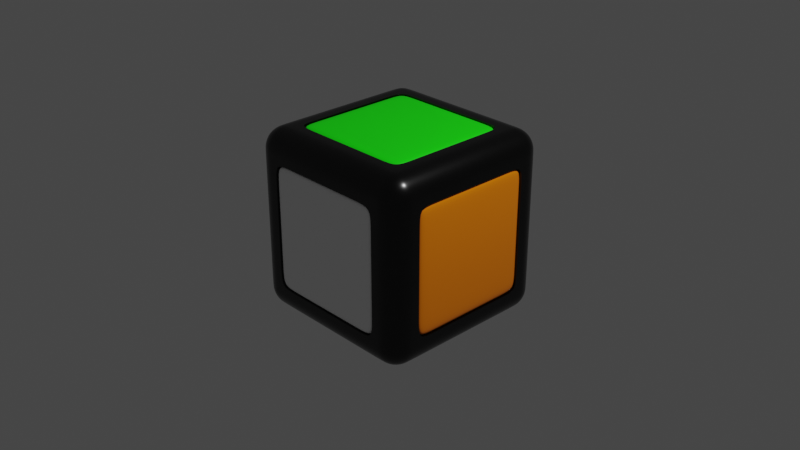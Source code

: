 # Source: gowc.blend  (saved by Blender 2.92.15; exported with 4.5.12 LTS)
import bpy
from mathutils import Matrix  # noqa: F401  (used for matrix-valued properties, if any)

bpy.ops.wm.read_factory_settings(use_empty=True)
scene = bpy.context.scene
scene.name = 'Scene'

# ---- collections
col_collection = bpy.data.collections.new('Collection'); scene.collection.children.link(col_collection)

# ---- materials (node trees are filled in below, after node groups)
mat_black = bpy.data.materials.new('black')
mat_black.alpha_threshold = 0.0
mat_black.use_transparent_shadow = False
mat_black.line_color = (0.0, 0.0, 0.0, 1.0)
mat_orange = bpy.data.materials.new('orange')
mat_orange.alpha_threshold = 0.0
mat_orange.use_transparent_shadow = False
mat_orange.line_color = (0.0, 0.0, 0.0, 1.0)
mat_white = bpy.data.materials.new('white')
mat_white.use_transparent_shadow = False
mat_green = bpy.data.materials.new('green')
mat_green.use_transparent_shadow = False

# ---- material node trees
mat_black.use_nodes = True; mat_black.node_tree.nodes.clear()
_N = mat_black.node_tree.nodes; _L = mat_black.node_tree.links
n0 = _N.new('ShaderNodeOutputMaterial'); n0.name = 'Material Output'; n0.location = (300, 300)
n1 = _N.new('ShaderNodeBsdfPrincipled'); n1.name = 'Principled BSDF'; n1.location = (10, 300)
n1.distribution = 'GGX'
n1.subsurface_method = 'BURLEY'
n1.inputs[0].default_value = (0.0, 0.0, 0.0, 1.0)
n1.inputs[2].default_value = 0.25
n1.inputs[3].default_value = 1.45
n1.inputs[27].default_value = (0.0, 0.0, 0.0, 1.0)
n1.inputs[28].default_value = 1.0
_L.new(n1.outputs[0], n0.inputs[0])
n0.is_active_output = True
mat_orange.use_nodes = True; mat_orange.node_tree.nodes.clear()
_N = mat_orange.node_tree.nodes; _L = mat_orange.node_tree.links
n0 = _N.new('ShaderNodeOutputMaterial'); n0.name = 'Material Output'; n0.location = (300, 300)
n1 = _N.new('ShaderNodeBsdfPrincipled'); n1.name = 'Principled BSDF'; n1.location = (10, 300)
n1.distribution = 'GGX'
n1.subsurface_method = 'BURLEY'
n1.inputs[0].default_value = (1.0, 0.2428, 0.0, 1.0)
n1.inputs[2].default_value = 0.25
n1.inputs[3].default_value = 1.45
n1.inputs[27].default_value = (0.0, 0.0, 0.0, 1.0)
n1.inputs[28].default_value = 1.0
_L.new(n1.outputs[0], n0.inputs[0])
n0.is_active_output = True
mat_white.use_nodes = True; mat_white.node_tree.nodes.clear()
_N = mat_white.node_tree.nodes; _L = mat_white.node_tree.links
n0 = _N.new('ShaderNodeBsdfPrincipled'); n0.name = 'Principled BSDF'; n0.location = (10, 300)
n0.distribution = 'GGX'
n0.subsurface_method = 'BURLEY'
n0.inputs[0].default_value = (1.0, 1.0, 1.0, 1.0)
n0.inputs[3].default_value = 1.45
n0.inputs[27].default_value = (0.0, 0.0, 0.0, 1.0)
n0.inputs[28].default_value = 1.0
n1 = _N.new('ShaderNodeOutputMaterial'); n1.name = 'Material Output'; n1.location = (300, 300)
_L.new(n0.outputs[0], n1.inputs[0])
n1.is_active_output = True
mat_green.use_nodes = True; mat_green.node_tree.nodes.clear()
_N = mat_green.node_tree.nodes; _L = mat_green.node_tree.links
n0 = _N.new('ShaderNodeBsdfPrincipled'); n0.name = 'Principled BSDF'; n0.location = (10, 300)
n0.distribution = 'GGX'
n0.subsurface_method = 'BURLEY'
n0.inputs[0].default_value = (0.004496, 1.0, 0.0, 1.0)
n0.inputs[3].default_value = 1.45
n0.inputs[27].default_value = (0.0, 0.0, 0.0, 1.0)
n0.inputs[28].default_value = 1.0
n1 = _N.new('ShaderNodeOutputMaterial'); n1.name = 'Material Output'; n1.location = (300, 300)
_L.new(n0.outputs[0], n1.inputs[0])
n1.is_active_output = True

# ---- world
world_world = bpy.data.worlds.new('World'); scene.world = world_world
world_world.use_nodes = True; world_world.node_tree.nodes.clear()
_N = world_world.node_tree.nodes; _L = world_world.node_tree.links
n0 = _N.new('ShaderNodeOutputWorld'); n0.name = 'World Output'; n0.location = (300, 300)
n1 = _N.new('ShaderNodeBackground'); n1.name = 'Background'; n1.location = (10, 300)
n1.inputs[0].default_value = (0.05088, 0.05088, 0.05088, 1.0)
_L.new(n1.outputs[0], n0.inputs[0])
n0.is_active_output = True
world_world.color = (0.05088, 0.05088, 0.05088)
world_world.use_sun_shadow = False
world_world.sun_shadow_jitter_overblur = 0.0

# ---- cameras
cam_camera = bpy.data.cameras.new('Camera')
cam_camera.clip_end = 100.0
cam_camera.ortho_scale = 7.314

# ---- lights
light_light = bpy.data.lights.new('Light', 'POINT')
light_light.transmission_factor = 0.0
light_light.energy = 1000.0
light_light.shadow_soft_size = 0.1
light_light.shadow_maximum_resolution = 0.006
light_light.use_absolute_resolution = True

# ---- meshes
me_cube = bpy.data.meshes.new('Cube')
me_cube.from_pydata([(-0.9658, -0.6886, 0.0), (-0.9658, 0.0, 0.6773), (-1.0, -0.6887, 0.6887), (-0.6887, -1.0, 0.6887), (-0.6887, -0.6887, 1.0), (-0.9964, -0.8056, 0.7647), (-0.9858, -0.8452, 0.7647), (-0.9685, -0.8824, 0.7647), (-0.945, -0.916, 0.7647), (-0.9964, -0.7647, 0.8056), (-0.9924, -0.807, 0.8065), (-0.9809, -0.8474, 0.8067), (-0.9635, -0.8835, 0.8065), (-0.9413, -0.9146, 0.8062), (-0.9858, -0.7647, 0.8452), (-0.981, -0.8072, 0.8472), (-0.9693, -0.8471, 0.8467), (-0.9528, -0.8811, 0.845), (-0.9328, -0.9093, 0.8434), (-0.9685, -0.7647, 0.8824), (-0.9634, -0.8068, 0.8836), (-0.9527, -0.8452, 0.8811), (-0.9386, -0.8769, 0.8768), (-0.922, -0.902, 0.8732), (-0.945, -0.7647, 0.916), (-0.9411, -0.8063, 0.9148), (-0.9327, -0.8435, 0.9094), (-0.922, -0.8732, 0.902), (-0.9103, -0.8954, 0.8954), (-0.7647, -0.9964, 0.8056), (-0.7647, -0.9858, 0.8452), (-0.7647, -0.9685, 0.8824), (-0.7647, -0.945, 0.916), (-0.8056, -0.9964, 0.7647), (-0.8065, -0.9924, 0.807), (-0.8067, -0.9809, 0.8474), (-0.8065, -0.9635, 0.8835), (-0.8062, -0.9413, 0.9146), (-0.8452, -0.9858, 0.7647), (-0.8472, -0.981, 0.8072), (-0.8467, -0.9693, 0.8471), (-0.845, -0.9528, 0.8811), (-0.8434, -0.9328, 0.9093), (-0.8824, -0.9685, 0.7647), (-0.8836, -0.9634, 0.8068), (-0.8811, -0.9527, 0.8452), (-0.8768, -0.9386, 0.8769), (-0.8732, -0.922, 0.902), (-0.916, -0.945, 0.7647), (-0.9148, -0.9411, 0.8063), (-0.9094, -0.9327, 0.8435), (-0.902, -0.922, 0.8732), (-0.8954, -0.9103, 0.8954), (-0.8056, -0.7647, 0.9964), (-0.8452, -0.7647, 0.9858), (-0.8824, -0.7647, 0.9685), (-0.916, -0.7647, 0.945), (-0.7647, -0.8056, 0.9964), (-0.807, -0.8065, 0.9924), (-0.8474, -0.8067, 0.9809), (-0.8835, -0.8065, 0.9635), (-0.9146, -0.8062, 0.9413), (-0.7647, -0.8452, 0.9858), (-0.8072, -0.8472, 0.981), (-0.8471, -0.8467, 0.9693), (-0.8811, -0.845, 0.9528), (-0.9093, -0.8434, 0.9328), (-0.7647, -0.8824, 0.9685), (-0.8068, -0.8836, 0.9634), (-0.8452, -0.8811, 0.9527), (-0.8769, -0.8768, 0.9386), (-0.902, -0.8732, 0.922), (-0.7647, -0.916, 0.945), (-0.8063, -0.9148, 0.9411), (-0.8435, -0.9094, 0.9327), (-0.8732, -0.902, 0.922), (-0.8954, -0.8954, 0.9103), (-1.0, 0.0, 0.6887), (-0.6887, 0.0, 1.0), (-0.9964, 0.0, 0.8056), (-0.9858, 0.0, 0.8452), (-0.9685, 0.0, 0.8824), (-0.945, 0.0, 0.916), (-0.916, 0.0, 0.945), (-0.8824, 0.0, 0.9685), (-0.8452, 0.0, 0.9858), (-0.8056, 0.0, 0.9964), (0.0, -0.6887, 1.0), (0.0, -1.0, 0.6887), (0.0, -0.8056, 0.9964), (0.0, -0.8452, 0.9858), (0.0, -0.8824, 0.9685), (0.0, -0.916, 0.945), (0.0, -0.945, 0.916), (0.0, -0.9685, 0.8824), (0.0, -0.9858, 0.8452), (0.0, -0.9964, 0.8056), (-0.6887, -1.0, 0.0), (-1.0, -0.6887, 0.0), (-0.8056, -0.9964, 0.0), (-0.8452, -0.9858, 0.0), (-0.8824, -0.9685, 0.0), (-0.916, -0.945, 0.0), (-0.945, -0.916, 0.0), (-0.9685, -0.8824, 0.0), (-0.9858, -0.8452, 0.0), (-0.9964, -0.8056, 0.0), (-0.7647, -1.0, 0.0), (-0.7647, -1.0, 0.7647), (-1.0, -0.7647, 0.7647), (-1.0, -0.7647, 0.0), (0.0, -0.7647, 1.0), (-0.7647, -0.7647, 1.0), (0.0, -1.0, 0.7647), (-0.7647, 0.0, 1.0), (-1.0, 0.0, 0.7647), (-0.6887, -1.0, 0.0), (-0.6887, -1.0, 0.6887), (-1.0, -0.6887, 0.6887), (-1.0, -0.6887, 0.0), (0.0, -0.6887, 1.0), (-0.6887, -0.6887, 1.0), (0.0, -1.0, 0.6887), (-0.6887, 0.0, 1.0), (-1.0, 0.0, 0.6887), (-1.0, -0.6887, 0.0), (-1.0, 0.0, 0.6887), (-0.6887, -1.0, 0.0), (0.0, -1.0, 0.6887), (0.0, -0.6887, 1.0), (-0.6887, 0.0, 1.0), (-0.6887, -1.0, 0.6887), (-1.0, -0.6887, 0.6887), (-0.6887, -0.6887, 1.0), (-0.6886, -0.9658, 0.0), (0.0, -0.9658, 0.6773), (0.0, -0.6773, 0.9658), (-0.6886, 0.0, 0.9658), (-0.6773, -0.9658, 0.6773), (-0.9658, -0.6773, 0.6773), (-0.6773, -0.6773, 0.9658), (-0.6773, -0.9658, 0.0), (-0.6886, -0.9658, 0.6886), (-0.9658, -0.6886, 0.6886), (-0.9658, -0.6773, 0.0), (0.0, -0.6886, 0.9658), (-0.6886, -0.6886, 0.9658), (0.0, -0.9658, 0.6886), (-0.6773, 0.0, 0.9658), (-0.9658, 0.0, 0.6886), (-1.0, 0.0, 0.0), (-1.0, -0.6773, 0.0), (-1.0, 0.0, 0.6773), (-0.6773, -1.0, 0.0), (0.0, -1.0, 0.0), (0.0, -1.0, 0.6773), (0.0, -0.6773, 1.0), (0.0, 0.0, 1.0), (-0.6773, 0.0, 1.0), (-0.6773, -1.0, 0.6773), (-1.0, -0.6773, 0.6773), (-0.6773, -0.6773, 1.0), (-0.7647, -1.0, 0.545), (-0.8056, -0.9964, 0.545), (-0.8452, -0.9858, 0.545), (-0.8824, -0.9685, 0.545), (-0.916, -0.945, 0.545), (-0.945, -0.916, 0.545), (-0.9685, -0.8824, 0.545), (-0.9858, -0.8452, 0.545), (-0.9964, -0.8056, 0.545), (-1.0, -0.7647, 0.545), (-0.6887, -1.0, 0.4908), (-1.0, -0.6887, 0.4908), (-0.6887, -1.0, 0.4908), (-1.0, -0.6887, 0.4908), (-0.6887, -1.0, 0.4908), (-1.0, -0.6887, 0.4908), (-0.6886, -0.9658, 0.4907), (-0.9658, -0.6886, 0.4907), (-0.6773, -0.9658, 0.4827), (-0.9658, -0.6773, 0.4827), (-1.0, 0.0, 0.4827), (0.0, -1.0, 0.4827), (-0.6773, -1.0, 0.4827), (-1.0, -0.6773, 0.4827), (-0.5649, -0.7647, 1.0), (-0.5649, -0.8056, 0.9964), (-0.5649, -0.8452, 0.9858), (-0.5649, -0.8824, 0.9685), (-0.5649, -0.916, 0.945), (-0.5649, -0.945, 0.916), (-0.5649, -0.9685, 0.8824), (-0.5649, -0.9858, 0.8452), (-0.5649, -0.9964, 0.8056), (-0.5649, -1.0, 0.7647), (-0.5088, -0.6887, 1.0), (-0.5088, -1.0, 0.6887), (-0.5088, -0.6887, 1.0), (-0.5088, -1.0, 0.6887), (-0.5088, -0.6887, 1.0), (-0.5088, -1.0, 0.6887), (-0.5087, -0.6886, 0.9658), (-0.5087, -0.9658, 0.6886), (-0.5003, -0.6773, 0.9658), (-0.5003, -0.9658, 0.6773), (-0.5003, -1.0, 0.0), (-0.5003, 0.0, 1.0), (-0.5003, -0.6773, 1.0), (-0.5003, -1.0, 0.6773), (-0.5003, -1.0, 0.4827), (-0.7647, -0.5477, 1.0), (-0.8056, -0.5477, 0.9964), (-0.8452, -0.5477, 0.9858), (-0.8824, -0.5477, 0.9685), (-0.916, -0.5477, 0.945), (-0.945, -0.5477, 0.916), (-0.9685, -0.5477, 0.8824), (-0.9858, -0.5477, 0.8452), (-0.9964, -0.5477, 0.8056), (-1.0, -0.5477, 0.7647), (-0.6887, -0.4933, 1.0), (-1.0, -0.4933, 0.6887), (-0.6887, -0.4933, 1.0), (-1.0, -0.4933, 0.6887), (-0.6887, -0.4933, 1.0), (-1.0, -0.4933, 0.6887), (-0.6886, -0.4932, 0.9658), (-0.9658, -0.4932, 0.6886), (-0.6773, -0.4851, 0.9658), (-0.9658, -0.4851, 0.6773), (-1.0, -0.4851, 0.0), (0.0, -0.4851, 1.0), (-0.6773, -0.4851, 1.0), (-1.0, -0.4851, 0.6773), (-1.0, -0.4851, 0.4827), (-0.5003, -0.4851, 1.0)], [], [(198, 120, 129, 200), (224, 124, 126, 226), (109, 5, 10, 9), (5, 6, 11, 10), (6, 7, 12, 11), (7, 8, 13, 12), (8, 48, 49, 13), (9, 10, 15, 14), (10, 11, 16, 15), (11, 12, 17, 16), (12, 13, 18, 17), (13, 49, 50, 18), (14, 15, 20, 19), (15, 16, 21, 20), (16, 17, 22, 21), (17, 18, 23, 22), (18, 50, 51, 23), (19, 20, 25, 24), (20, 21, 26, 25), (21, 22, 27, 26), (22, 23, 28, 27), (23, 51, 52, 28), (108, 29, 34, 33), (29, 30, 35, 34), (30, 31, 36, 35), (31, 32, 37, 36), (32, 72, 73, 37), (33, 34, 39, 38), (34, 35, 40, 39), (35, 36, 41, 40), (36, 37, 42, 41), (37, 73, 74, 42), (38, 39, 44, 43), (39, 40, 45, 44), (40, 41, 46, 45), (41, 42, 47, 46), (42, 74, 75, 47), (43, 44, 49, 48), (44, 45, 50, 49), (45, 46, 51, 50), (46, 47, 52, 51), (47, 75, 76, 52), (112, 53, 58, 57), (53, 54, 59, 58), (54, 55, 60, 59), (55, 56, 61, 60), (56, 24, 25, 61), (57, 58, 63, 62), (58, 59, 64, 63), (59, 60, 65, 64), (60, 61, 66, 65), (61, 25, 26, 66), (62, 63, 68, 67), (63, 64, 69, 68), (64, 65, 70, 69), (65, 66, 71, 70), (66, 26, 27, 71), (67, 68, 73, 72), (68, 69, 74, 73), (69, 70, 75, 74), (70, 71, 76, 75), (71, 27, 28, 76), (28, 52, 76), (162, 108, 33, 163), (163, 33, 38, 164), (164, 38, 43, 165), (165, 43, 48, 166), (166, 48, 8, 167), (167, 8, 7, 168), (168, 7, 6, 169), (169, 6, 5, 170), (170, 5, 109, 171), (186, 112, 57, 187), (187, 57, 62, 188), (188, 62, 67, 189), (189, 67, 72, 190), (190, 72, 32, 191), (191, 32, 31, 192), (192, 31, 30, 193), (193, 30, 29, 194), (194, 29, 108, 195), (211, 114, 86, 212), (212, 86, 85, 213), (213, 85, 84, 214), (214, 84, 83, 215), (215, 83, 82, 216), (216, 82, 81, 217), (217, 81, 80, 218), (218, 80, 79, 219), (219, 79, 115, 220), (175, 2, 132, 177), (172, 117, 108, 162), (173, 98, 110, 171), (196, 121, 112, 186), (197, 88, 113, 195), (221, 78, 114, 211), (222, 118, 109, 220), (174, 3, 117, 172), (175, 119, 98, 173), (198, 4, 121, 196), (199, 122, 88, 197), (223, 123, 78, 221), (224, 2, 118, 222), (226, 126, 149, 228), (177, 132, 143, 179), (225, 133, 146, 227), (199, 3, 131, 201), (174, 116, 127, 176), (223, 4, 133, 225), (204, 136, 156, 208), (230, 1, 152, 234), (181, 139, 160, 185), (200, 129, 145, 202), (201, 131, 142, 203), (176, 127, 134, 178), (180, 138, 142, 178), (181, 144, 0, 179), (204, 140, 146, 202), (205, 135, 147, 203), (229, 148, 137, 227), (230, 139, 143, 228), (236, 233, 161, 208), (210, 209, 159, 184), (235, 234, 152, 182), (205, 138, 159, 209), (180, 141, 153, 184), (229, 140, 161, 233), (138, 180, 184, 159), (231, 235, 182, 150), (206, 210, 184, 153), (139, 181, 179, 143), (141, 180, 178, 134), (131, 176, 178, 142), (144, 181, 185, 151), (3, 174, 176, 131), (125, 177, 179, 0), (2, 175, 173, 118), (116, 174, 172, 97), (118, 173, 171, 109), (97, 172, 162, 107), (119, 175, 177, 125), (106, 170, 171, 110), (105, 169, 170, 106), (104, 168, 169, 105), (103, 167, 168, 104), (102, 166, 167, 103), (101, 165, 166, 102), (100, 164, 165, 101), (99, 163, 164, 100), (107, 162, 163, 99), (154, 183, 210, 206), (135, 205, 209, 155), (183, 155, 209, 210), (232, 236, 208, 156), (138, 205, 203, 142), (136, 204, 202, 145), (128, 201, 203, 147), (133, 200, 202, 146), (140, 204, 208, 161), (122, 199, 201, 128), (3, 199, 197, 117), (120, 198, 196, 87), (117, 197, 195, 108), (87, 196, 186, 111), (96, 194, 195, 113), (95, 193, 194, 96), (94, 192, 193, 95), (93, 191, 192, 94), (92, 190, 191, 93), (91, 189, 190, 92), (90, 188, 189, 91), (89, 187, 188, 90), (111, 186, 187, 89), (4, 198, 200, 133), (157, 207, 236, 232), (151, 185, 235, 231), (148, 229, 233, 158), (185, 160, 234, 235), (207, 158, 233, 236), (1, 230, 228, 149), (140, 229, 227, 146), (139, 230, 234, 160), (123, 223, 225, 130), (130, 225, 227, 137), (132, 226, 228, 143), (124, 224, 222, 77), (4, 223, 221, 121), (77, 222, 220, 115), (121, 221, 211, 112), (9, 219, 220, 109), (14, 218, 219, 9), (19, 217, 218, 14), (24, 216, 217, 19), (56, 215, 216, 24), (55, 214, 215, 56), (54, 213, 214, 55), (53, 212, 213, 54), (112, 211, 212, 53), (2, 224, 226, 132)])
me_cube.polygons.foreach_set('use_smooth', [True] * 199)
me_cube.polygons.foreach_set('material_index', [0, 0, 0, 0, 0, 0, 0, 0, 0, 0, 0, 0, 0, 0, 0, 0, 0, 0, 0, 0, 0, 0, 0, 0, 0, 0, 0, 0, 0, 0, 0, 0, 0, 0, 0, 0, 0, 0, 0, 0, 0, 0, 0, 0, 0, 0, 0, 0, 0, 0, 0, 0, 0, 0, 0, 0, 0, 0, 0, 0, 0, 0, 0, 0, 0, 0, 0, 0, 0, 0, 0, 0, 0, 0, 0, 0, 0, 0, 0, 0, 0, 0, 0, 0, 0, 0, 0, 0, 0, 0, 0, 0, 0, 0, 0, 0, 0, 0, 0, 0, 0, 0, 0, 0, 0, 0, 0, 0, 0, 1, 2, 2, 0, 0, 0, 0, 0, 0, 0, 0, 0, 1, 3, 2, 3, 3, 1, 3, 2, 3, 0, 0, 0, 2, 0, 0, 0, 0, 0, 0, 0, 0, 0, 0, 0, 0, 0, 0, 0, 0, 3, 3, 3, 1, 0, 0, 0, 0, 1, 0, 0, 0, 0, 0, 0, 0, 0, 0, 0, 0, 0, 0, 0, 0, 1, 2, 1, 2, 1, 0, 0, 2, 0, 0, 0, 0, 0, 0, 0, 0, 0, 0, 0, 0, 0, 0, 0, 0, 0])
_uv = me_cube.uv_layers.new(name='UVMap')
_uv.uv.foreach_set('vector', [0.8136, 0.7111, 0.75, 0.7111, 0.75, 0.7111, 0.8136, 0.7111, 0.5861, 0.06334, 0.5861, 0.125, 0.5861, 0.125, 0.5861, 0.06334, 0.5956, 0.02941, 0.5956, 0.0243, 0.6008, 0.02413, 0.6007, 0.02941, 0.5956, 0.0243, 0.5956, 0.01935, 0.6008, 0.01908, 0.6008, 0.02413, 0.5956, 0.01935, 0.5956, 0.01471, 0.6008, 0.01457, 0.6008, 0.01908, 0.5956, 0.01471, 0.5956, 0.01051, 0.6008, 0.01067, 0.6008, 0.01457, 0.5956, 0.9931, 0.5956, 1.0, 0.6008, 1.0, 0.6008, 0.9927, 0.6007, 0.02941, 0.6008, 0.02413, 0.6059, 0.0241, 0.6056, 0.02941, 0.6008, 0.02413, 0.6008, 0.01908, 0.6058, 0.01911, 0.6059, 0.0241, 0.6008, 0.01908, 0.6008, 0.01457, 0.6056, 0.01486, 0.6058, 0.01911, 0.6008, 0.01457, 0.6008, 0.01067, 0.6054, 0.01134, 0.6056, 0.01486, 0.6008, 0.9927, 0.6008, 1.0, 0.6054, 1.0, 0.6054, 0.9916, 0.6056, 0.02941, 0.6059, 0.0241, 0.6104, 0.02415, 0.6103, 0.02941, 0.6059, 0.0241, 0.6058, 0.01911, 0.6101, 0.01934, 0.6104, 0.02415, 0.6058, 0.01911, 0.6056, 0.01486, 0.6096, 0.01539, 0.6101, 0.01934, 0.6056, 0.01486, 0.6054, 0.01134, 0.6091, 0.01225, 0.6096, 0.01539, 0.6054, 0.9916, 0.6054, 1.0, 0.6092, 1.0, 0.6091, 0.9903, 0.6103, 0.02941, 0.6104, 0.02415, 0.6144, 0.02421, 0.6145, 0.02941, 0.6104, 0.02415, 0.6101, 0.01934, 0.6137, 0.01957, 0.6144, 0.02421, 0.6101, 0.01934, 0.6096, 0.01539, 0.6128, 0.01585, 0.6137, 0.01957, 0.6096, 0.01539, 0.6091, 0.01225, 0.6119, 0.01308, 0.6128, 0.01585, 0.6091, 0.9903, 0.6092, 1.0, 0.6119, 1.0, 0.6119, 0.9888, 0.5956, 0.9706, 0.6007, 0.9706, 0.6009, 0.9758, 0.5956, 0.9757, 0.6007, 0.9706, 0.6056, 0.9706, 0.6059, 0.9758, 0.6009, 0.9758, 0.6056, 0.9706, 0.6103, 0.9706, 0.6104, 0.9758, 0.6059, 0.9758, 0.6103, 0.9706, 0.6145, 0.9706, 0.6143, 0.9758, 0.6104, 0.9758, 0.8456, 0.7431, 0.8456, 0.75, 0.8508, 0.75, 0.8508, 0.7427, 0.5956, 0.9757, 0.6009, 0.9758, 0.6009, 0.9809, 0.5956, 0.9806, 0.6009, 0.9758, 0.6059, 0.9758, 0.6059, 0.9808, 0.6009, 0.9809, 0.6059, 0.9758, 0.6104, 0.9758, 0.6101, 0.9806, 0.6059, 0.9808, 0.6104, 0.9758, 0.6143, 0.9758, 0.6137, 0.9804, 0.6101, 0.9806, 0.8508, 0.7427, 0.8508, 0.75, 0.8554, 0.75, 0.8554, 0.7416, 0.5956, 0.9806, 0.6009, 0.9809, 0.6009, 0.9854, 0.5956, 0.9853, 0.6009, 0.9809, 0.6059, 0.9808, 0.6057, 0.9851, 0.6009, 0.9854, 0.6059, 0.9808, 0.6101, 0.9806, 0.6096, 0.9846, 0.6057, 0.9851, 0.6101, 0.9806, 0.6137, 0.9804, 0.6128, 0.9841, 0.6096, 0.9846, 0.8554, 0.7416, 0.8554, 0.75, 0.8592, 0.75, 0.8591, 0.7403, 0.5956, 0.9853, 0.6009, 0.9854, 0.6008, 0.9894, 0.5956, 0.9895, 0.6009, 0.9854, 0.6057, 0.9851, 0.6054, 0.9887, 0.6008, 0.9894, 0.6057, 0.9851, 0.6096, 0.9846, 0.6092, 0.9878, 0.6054, 0.9887, 0.6096, 0.9846, 0.6128, 0.9841, 0.6119, 0.9869, 0.6092, 0.9878, 0.8591, 0.7403, 0.8592, 0.75, 0.8619, 0.75, 0.8619, 0.7388, 0.8456, 0.7206, 0.8507, 0.7206, 0.8509, 0.7258, 0.8456, 0.7257, 0.8507, 0.7206, 0.8556, 0.7206, 0.8559, 0.7258, 0.8509, 0.7258, 0.8556, 0.7206, 0.8603, 0.7206, 0.8604, 0.7258, 0.8559, 0.7258, 0.8603, 0.7206, 0.8645, 0.7206, 0.8643, 0.7258, 0.8604, 0.7258, 0.8645, 0.7206, 0.875, 0.7206, 0.875, 0.7258, 0.8643, 0.7258, 0.8456, 0.7257, 0.8509, 0.7258, 0.8509, 0.7309, 0.8456, 0.7306, 0.8509, 0.7258, 0.8559, 0.7258, 0.8559, 0.7308, 0.8509, 0.7309, 0.8559, 0.7258, 0.8604, 0.7258, 0.8601, 0.7306, 0.8559, 0.7308, 0.8604, 0.7258, 0.8643, 0.7258, 0.8637, 0.7304, 0.8601, 0.7306, 0.8643, 0.7258, 0.875, 0.7258, 0.875, 0.7304, 0.8637, 0.7304, 0.8456, 0.7306, 0.8509, 0.7309, 0.8509, 0.7354, 0.8456, 0.7353, 0.8509, 0.7309, 0.8559, 0.7308, 0.8557, 0.7351, 0.8509, 0.7354, 0.8559, 0.7308, 0.8601, 0.7306, 0.8596, 0.7346, 0.8557, 0.7351, 0.8601, 0.7306, 0.8637, 0.7304, 0.8628, 0.7341, 0.8596, 0.7346, 0.8637, 0.7304, 0.875, 0.7304, 0.875, 0.7342, 0.8628, 0.7341, 0.8456, 0.7353, 0.8509, 0.7354, 0.8508, 0.7394, 0.8456, 0.7395, 0.8509, 0.7354, 0.8557, 0.7351, 0.8554, 0.7387, 0.8508, 0.7394, 0.8557, 0.7351, 0.8596, 0.7346, 0.8592, 0.7378, 0.8554, 0.7387, 0.8596, 0.7346, 0.8628, 0.7341, 0.8619, 0.7369, 0.8592, 0.7378, 0.8628, 0.7341, 0.875, 0.7342, 0.875, 0.7369, 0.8619, 0.7369, 0.6119, 0.9888, 0.6119, 1.0, 0.625, 0.9869, 0.5681, 0.9706, 0.5956, 0.9706, 0.5956, 0.9757, 0.5681, 0.9757, 0.5681, 0.9757, 0.5956, 0.9757, 0.5956, 0.9806, 0.5681, 0.9806, 0.5681, 0.9806, 0.5956, 0.9806, 0.5956, 0.9853, 0.5681, 0.9853, 0.5681, 0.9853, 0.5956, 0.9853, 0.5956, 0.9895, 0.5681, 0.9895, 0.5681, 0.9895, 0.5956, 0.9895, 0.5956, 1.0, 0.5681, 1.0, 0.5681, 0.01051, 0.5956, 0.01051, 0.5956, 0.01471, 0.5681, 0.01471, 0.5681, 0.01471, 0.5956, 0.01471, 0.5956, 0.01935, 0.5681, 0.01935, 0.5681, 0.01935, 0.5956, 0.01935, 0.5956, 0.0243, 0.5681, 0.0243, 0.5681, 0.0243, 0.5956, 0.0243, 0.5956, 0.02941, 0.5681, 0.02941, 0.8206, 0.7206, 0.8456, 0.7206, 0.8456, 0.7257, 0.8206, 0.7257, 0.8206, 0.7257, 0.8456, 0.7257, 0.8456, 0.7306, 0.8206, 0.7306, 0.8206, 0.7306, 0.8456, 0.7306, 0.8456, 0.7353, 0.8206, 0.7353, 0.8206, 0.7353, 0.8456, 0.7353, 0.8456, 0.7395, 0.8206, 0.7395, 0.8206, 0.7395, 0.8456, 0.7395, 0.8456, 0.75, 0.8206, 0.75, 0.6145, 0.9456, 0.6145, 0.9706, 0.6103, 0.9706, 0.6103, 0.9456, 0.6103, 0.9456, 0.6103, 0.9706, 0.6056, 0.9706, 0.6056, 0.9456, 0.6056, 0.9456, 0.6056, 0.9706, 0.6007, 0.9706, 0.6007, 0.9456, 0.6007, 0.9456, 0.6007, 0.9706, 0.5956, 0.9706, 0.5956, 0.9456, 0.8456, 0.6935, 0.8456, 0.625, 0.8507, 0.625, 0.8507, 0.6935, 0.8507, 0.6935, 0.8507, 0.625, 0.8556, 0.625, 0.8556, 0.6935, 0.8556, 0.6935, 0.8556, 0.625, 0.8603, 0.625, 0.8603, 0.6935, 0.8603, 0.6935, 0.8603, 0.625, 0.8645, 0.625, 0.8645, 0.6935, 0.8645, 0.6935, 0.8645, 0.625, 0.875, 0.625, 0.875, 0.6935, 0.6145, 0.05654, 0.6145, 0.125, 0.6103, 0.125, 0.6103, 0.05654, 0.6103, 0.05654, 0.6103, 0.125, 0.6056, 0.125, 0.6056, 0.05654, 0.6056, 0.05654, 0.6056, 0.125, 0.6007, 0.125, 0.6007, 0.05654, 0.6007, 0.05654, 0.6007, 0.125, 0.5956, 0.125, 0.5956, 0.05654, 0.5614, 0.03891, 0.5861, 0.03891, 0.5861, 0.03891, 0.5614, 0.03891, 0.5614, 0.9611, 0.5861, 0.9611, 0.5956, 0.9706, 0.5681, 0.9706, 0.5614, 0.03891, 0.5, 0.03891, 0.5, 0.02941, 0.5681, 0.02941, 0.8136, 0.7111, 0.8361, 0.7111, 0.8456, 0.7206, 0.8206, 0.7206, 0.5861, 0.9386, 0.5861, 0.875, 0.5956, 0.875, 0.5956, 0.9456, 0.8361, 0.6867, 0.8361, 0.625, 0.8456, 0.625, 0.8456, 0.6935, 0.5861, 0.06334, 0.5861, 0.03891, 0.5956, 0.02941, 0.5956, 0.05654, 0.5614, 0.9611, 0.5861, 0.9611, 0.5861, 0.9611, 0.5614, 0.9611, 0.5614, 0.03891, 0.5, 0.03891, 0.5, 0.03891, 0.5614, 0.03891, 0.8136, 0.7111, 0.8361, 0.7111, 0.8361, 0.7111, 0.8136, 0.7111, 0.5861, 0.9386, 0.5861, 0.875, 0.5861, 0.875, 0.5861, 0.9386, 0.8361, 0.6867, 0.8361, 0.625, 0.8361, 0.625, 0.8361, 0.6867, 0.5861, 0.06334, 0.5861, 0.03891, 0.5861, 0.03891, 0.5861, 0.06334, 0.5861, 0.06334, 0.5861, 0.125, 0.5861, 0.125, 0.5861, 0.06334, 0.5614, 0.03891, 0.5861, 0.03891, 0.5861, 0.03891, 0.5614, 0.03891, 0.8361, 0.6867, 0.8361, 0.7111, 0.8361, 0.7111, 0.8361, 0.6867, 0.5861, 0.9386, 0.5861, 0.9611, 0.5861, 0.9611, 0.5861, 0.9386, 0.5614, 0.9611, 0.5, 0.9611, 0.5, 0.9611, 0.5614, 0.9611, 0.8361, 0.6867, 0.8361, 0.7111, 0.8361, 0.7111, 0.8361, 0.6867, 0.8126, 0.7097, 0.75, 0.7097, 0.75, 0.7097, 0.8126, 0.7097, 0.5847, 0.06435, 0.5847, 0.125, 0.5847, 0.125, 0.5847, 0.06435, 0.5604, 0.04032, 0.5847, 0.04032, 0.5847, 0.04032, 0.5604, 0.04032, 0.8136, 0.7111, 0.75, 0.7111, 0.75, 0.7111, 0.8136, 0.7111, 0.5861, 0.9386, 0.5861, 0.9611, 0.5861, 0.9611, 0.5861, 0.9386, 0.5614, 0.9611, 0.5, 0.9611, 0.5, 0.9611, 0.5614, 0.9611, 0.5604, 0.9597, 0.5847, 0.9597, 0.5861, 0.9611, 0.5614, 0.9611, 0.5604, 0.04032, 0.5, 0.04032, 0.5, 0.03891, 0.5614, 0.03891, 0.8126, 0.7097, 0.8347, 0.7097, 0.8361, 0.7111, 0.8136, 0.7111, 0.5847, 0.9376, 0.5847, 0.875, 0.5861, 0.875, 0.5861, 0.9386, 0.8347, 0.6857, 0.8347, 0.625, 0.8361, 0.625, 0.8361, 0.6867, 0.5847, 0.06435, 0.5847, 0.04032, 0.5861, 0.03891, 0.5861, 0.06334, 0.8126, 0.6857, 0.8347, 0.6857, 0.8347, 0.7097, 0.8126, 0.7097, 0.5604, 0.9376, 0.5847, 0.9376, 0.5847, 0.9597, 0.5604, 0.9597, 0.5604, 0.06435, 0.5847, 0.06435, 0.5847, 0.125, 0.5604, 0.125, 0.5847, 0.9376, 0.5847, 0.9597, 0.5847, 0.9597, 0.5847, 0.9376, 0.5604, 0.9597, 0.5, 0.9597, 0.5, 0.9597, 0.5604, 0.9597, 0.8347, 0.6857, 0.8347, 0.7097, 0.8347, 0.7097, 0.8347, 0.6857, 0.5847, 0.9597, 0.5604, 0.9597, 0.5604, 0.9597, 0.5847, 0.9597, 0.5, 0.06435, 0.5604, 0.06435, 0.5604, 0.125, 0.5, 0.125, 0.5, 0.9376, 0.5604, 0.9376, 0.5604, 0.9597, 0.5, 0.9597, 0.5847, 0.04032, 0.5604, 0.04032, 0.5614, 0.03891, 0.5861, 0.03891, 0.5, 0.9597, 0.5604, 0.9597, 0.5614, 0.9611, 0.5, 0.9611, 0.5861, 0.9611, 0.5614, 0.9611, 0.5614, 0.9611, 0.5861, 0.9611, 0.5, 0.04032, 0.5604, 0.04032, 0.5604, 0.04032, 0.5, 0.04032, 0.5861, 0.9611, 0.5614, 0.9611, 0.5614, 0.9611, 0.5861, 0.9611, 0.5, 0.03891, 0.5614, 0.03891, 0.5614, 0.03891, 0.5, 0.03891, 0.5861, 0.03891, 0.5614, 0.03891, 0.5614, 0.03891, 0.5861, 0.03891, 0.5, 0.9611, 0.5614, 0.9611, 0.5614, 0.9611, 0.5, 0.9611, 0.5861, 0.03891, 0.5614, 0.03891, 0.5681, 0.02941, 0.5956, 0.02941, 0.5, 0.9611, 0.5614, 0.9611, 0.5681, 0.9706, 0.5, 0.9706, 0.5, 0.03891, 0.5614, 0.03891, 0.5614, 0.03891, 0.5, 0.03891, 0.5, 0.0243, 0.5681, 0.0243, 0.5681, 0.02941, 0.5, 0.02941, 0.5, 0.01935, 0.5681, 0.01935, 0.5681, 0.0243, 0.5, 0.0243, 0.5, 0.01471, 0.5681, 0.01471, 0.5681, 0.01935, 0.5, 0.01935, 0.5, 0.01051, 0.5681, 0.01051, 0.5681, 0.01471, 0.5, 0.01471, 0.5, 0.9895, 0.5681, 0.9895, 0.5681, 1.0, 0.5, 1.0, 0.5, 0.9853, 0.5681, 0.9853, 0.5681, 0.9895, 0.5, 0.9895, 0.5, 0.9806, 0.5681, 0.9806, 0.5681, 0.9853, 0.5, 0.9853, 0.5, 0.9757, 0.5681, 0.9757, 0.5681, 0.9806, 0.5, 0.9806, 0.5, 0.9706, 0.5681, 0.9706, 0.5681, 0.9757, 0.5, 0.9757, 0.5, 0.875, 0.5604, 0.875, 0.5604, 0.9376, 0.5, 0.9376, 0.5847, 0.875, 0.5847, 0.9376, 0.5847, 0.9376, 0.5847, 0.875, 0.5604, 0.875, 0.5847, 0.875, 0.5847, 0.9376, 0.5604, 0.9376, 0.75, 0.6857, 0.8126, 0.6857, 0.8126, 0.7097, 0.75, 0.7097, 0.5847, 0.9597, 0.5847, 0.9376, 0.5861, 0.9386, 0.5861, 0.9611, 0.75, 0.7097, 0.8126, 0.7097, 0.8136, 0.7111, 0.75, 0.7111, 0.5861, 0.875, 0.5861, 0.9386, 0.5861, 0.9386, 0.5861, 0.875, 0.8361, 0.7111, 0.8136, 0.7111, 0.8136, 0.7111, 0.8361, 0.7111, 0.8347, 0.7097, 0.8126, 0.7097, 0.8126, 0.7097, 0.8347, 0.7097, 0.5861, 0.875, 0.5861, 0.9386, 0.5861, 0.9386, 0.5861, 0.875, 0.5861, 0.9611, 0.5861, 0.9386, 0.5861, 0.9386, 0.5861, 0.9611, 0.75, 0.7111, 0.8136, 0.7111, 0.8136, 0.7111, 0.75, 0.7111, 0.5861, 0.9611, 0.5861, 0.9386, 0.5956, 0.9456, 0.5956, 0.9706, 0.75, 0.7111, 0.8136, 0.7111, 0.8206, 0.7206, 0.75, 0.7206, 0.6007, 0.875, 0.6007, 0.9456, 0.5956, 0.9456, 0.5956, 0.875, 0.6056, 0.875, 0.6056, 0.9456, 0.6007, 0.9456, 0.6007, 0.875, 0.6103, 0.875, 0.6103, 0.9456, 0.6056, 0.9456, 0.6056, 0.875, 0.6145, 0.875, 0.6145, 0.9456, 0.6103, 0.9456, 0.6103, 0.875, 0.75, 0.7395, 0.8206, 0.7395, 0.8206, 0.75, 0.75, 0.75, 0.75, 0.7353, 0.8206, 0.7353, 0.8206, 0.7395, 0.75, 0.7395, 0.75, 0.7306, 0.8206, 0.7306, 0.8206, 0.7353, 0.75, 0.7353, 0.75, 0.7257, 0.8206, 0.7257, 0.8206, 0.7306, 0.75, 0.7306, 0.75, 0.7206, 0.8206, 0.7206, 0.8206, 0.7257, 0.75, 0.7257, 0.8361, 0.7111, 0.8136, 0.7111, 0.8136, 0.7111, 0.8361, 0.7111, 0.75, 0.625, 0.8126, 0.625, 0.8126, 0.6857, 0.75, 0.6857, 0.5, 0.04032, 0.5604, 0.04032, 0.5604, 0.06435, 0.5, 0.06435, 0.8347, 0.625, 0.8347, 0.6857, 0.8347, 0.6857, 0.8347, 0.625, 0.5604, 0.04032, 0.5847, 0.04032, 0.5847, 0.06435, 0.5604, 0.06435, 0.8126, 0.625, 0.8347, 0.625, 0.8347, 0.6857, 0.8126, 0.6857, 0.5847, 0.125, 0.5847, 0.06435, 0.5861, 0.06334, 0.5861, 0.125, 0.8347, 0.7097, 0.8347, 0.6857, 0.8361, 0.6867, 0.8361, 0.7111, 0.5847, 0.04032, 0.5847, 0.06435, 0.5847, 0.06435, 0.5847, 0.04032, 0.8361, 0.625, 0.8361, 0.6867, 0.8361, 0.6867, 0.8361, 0.625, 0.8361, 0.625, 0.8361, 0.6867, 0.8361, 0.6867, 0.8361, 0.625, 0.5861, 0.03891, 0.5861, 0.06334, 0.5861, 0.06334, 0.5861, 0.03891, 0.5861, 0.125, 0.5861, 0.06334, 0.5861, 0.06334, 0.5861, 0.125, 0.8361, 0.7111, 0.8361, 0.6867, 0.8361, 0.6867, 0.8361, 0.7111, 0.5861, 0.125, 0.5861, 0.06334, 0.5956, 0.05654, 0.5956, 0.125, 0.8361, 0.7111, 0.8361, 0.6867, 0.8456, 0.6935, 0.8456, 0.7206, 0.6007, 0.02941, 0.6007, 0.05654, 0.5956, 0.05654, 0.5956, 0.02941, 0.6056, 0.02941, 0.6056, 0.05654, 0.6007, 0.05654, 0.6007, 0.02941, 0.6103, 0.02941, 0.6103, 0.05654, 0.6056, 0.05654, 0.6056, 0.02941, 0.6145, 0.02941, 0.6145, 0.05654, 0.6103, 0.05654, 0.6103, 0.02941, 0.8645, 0.7206, 0.8645, 0.6935, 0.875, 0.6935, 0.875, 0.7206, 0.8603, 0.7206, 0.8603, 0.6935, 0.8645, 0.6935, 0.8645, 0.7206, 0.8556, 0.7206, 0.8556, 0.6935, 0.8603, 0.6935, 0.8603, 0.7206, 0.8507, 0.7206, 0.8507, 0.6935, 0.8556, 0.6935, 0.8556, 0.7206, 0.8456, 0.7206, 0.8456, 0.6935, 0.8507, 0.6935, 0.8507, 0.7206, 0.5861, 0.03891, 0.5861, 0.06334, 0.5861, 0.06334, 0.5861, 0.03891])
me_cube.materials.append(mat_black)
me_cube.materials.append(mat_orange)
me_cube.materials.append(mat_white)
me_cube.materials.append(mat_green)
me_cube.use_remesh_preserve_volume = False
me_cube.use_remesh_preserve_attributes = False
me_cube.use_mirror_vertex_groups = False
me_cube.update()

# ---- objects
ob_cube = bpy.data.objects.new('Cube', me_cube)
ob_light = bpy.data.objects.new('Light', light_light)
ob_camera = bpy.data.objects.new('Camera', cam_camera)

# ---- transforms, parenting, visibility, modifiers, constraints
ob_cube.location = (0.0, 0.0, 0.0)
ob_cube.rotation_euler = (1.571, -4.371e-08, 1.571)
ob_cube.lock_rotations_4d = False
ob_cube.empty_display_type = 'ARROWS'
ob_cube.lineart.crease_threshold = 0.0
_m = ob_cube.modifiers.new('Mirror', 'MIRROR')
_m.use_axis = (True, True, True)
_m.use_clip = True
_m = ob_cube.modifiers.new('Subdivision', 'SUBSURF')
_m.uv_smooth = 'PRESERVE_CORNERS'
_m.levels = 3
ob_light.location = (4.076, 1.005, 5.904)
ob_light.rotation_euler = (0.6503, 0.05522, 1.866)
ob_light.lock_rotations_4d = False
ob_light.empty_display_type = 'ARROWS'
ob_light.color = (0.0, 0.0, 0.0, 0.0)
ob_light.lineart.crease_threshold = 0.0
ob_camera.location = (7.359, -6.926, 4.958)
ob_camera.rotation_euler = (1.109, 0.0, 0.8149)
ob_camera.lock_rotations_4d = False
ob_camera.empty_display_type = 'ARROWS'
ob_camera.color = (0.0, 0.0, 0.0, 0.0)
ob_camera.display_type = 'WIRE'
ob_camera.lineart.crease_threshold = 0.0

# ---- collection membership
col_collection.objects.link(ob_cube)
col_collection.objects.link(ob_light)
col_collection.objects.link(ob_camera)

# ---- scene / render settings (as saved in the file)
scene.camera = ob_camera
scene.frame_start = 1; scene.frame_end = 250; scene.frame_set(1)
scene.render.engine = 'BLENDER_EEVEE_NEXT'
scene.cycles.use_denoising = False
scene.cycles.samples = 128
scene.cycles.sampling_pattern = 'TABULATED_SOBOL'
scene.cycles.use_adaptive_sampling = False
scene.cycles.use_light_tree = False
scene.view_settings.view_transform = 'Filmic'
bpy.context.view_layer.update()
